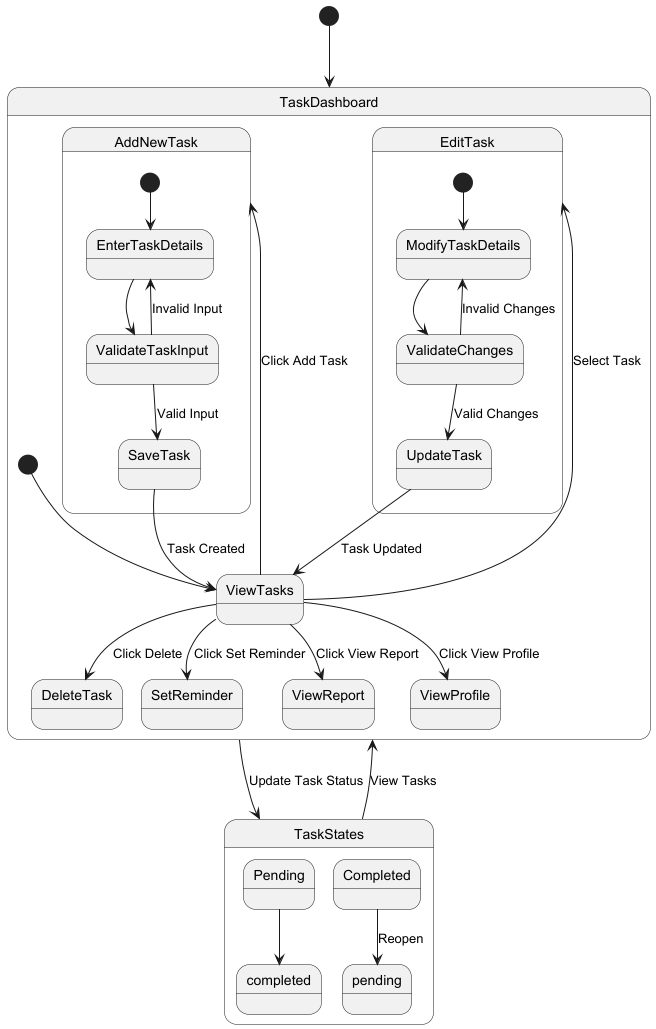

The diagram above was rendered by PlantUML. Its source (embedded in the PNG):
@startuml Task Management State Diagram

[*] --> TaskDashboard

state TaskDashboard {
    [*] --> ViewTasks
    ViewTasks --> AddNewTask : Click Add Task
    ViewTasks --> EditTask : Select Task
    ViewTasks --> DeleteTask : Click Delete
    ViewTasks --> SetReminder : Click Set Reminder
    ViewTasks --> ViewReport : Click View Report
    ViewTasks --> ViewProfile : Click View Profile
    
    state AddNewTask {
        [*] --> EnterTaskDetails
        EnterTaskDetails --> ValidateTaskInput
        ValidateTaskInput --> SaveTask : Valid Input
        ValidateTaskInput --> EnterTaskDetails : Invalid Input
        SaveTask --> ViewTasks : Task Created
    }
    
    state EditTask {
        [*] --> ModifyTaskDetails
        ModifyTaskDetails --> ValidateChanges
        ValidateChanges --> UpdateTask : Valid Changes
        ValidateChanges --> ModifyTaskDetails : Invalid Changes
        UpdateTask --> ViewTasks : Task Updated
    }

}

state TaskStates {
    Pending --> completed
    Completed --> pending : Reopen
}

TaskDashboard --> TaskStates : Update Task Status
TaskStates --> TaskDashboard : View Tasks

@enduml